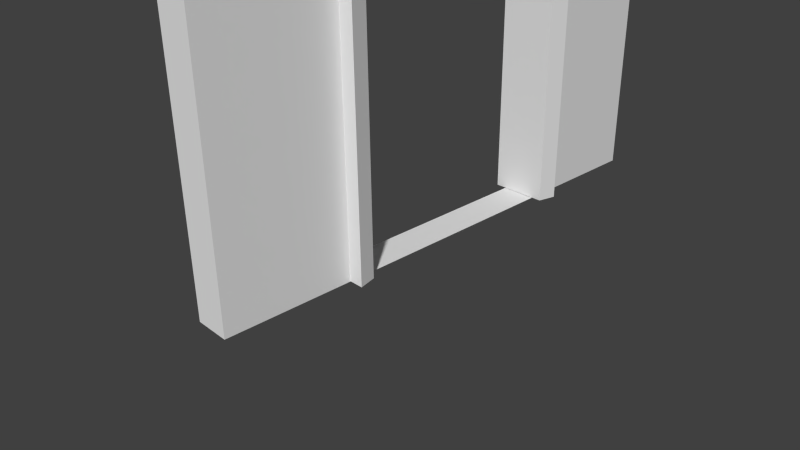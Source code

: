 # Source: TavernDoorArch.blend  (saved by Blender 2.76.0; exported with 4.5.12 LTS)
import bpy
from mathutils import Matrix  # noqa: F401  (used for matrix-valued properties, if any)

bpy.ops.wm.read_factory_settings(use_empty=True)
scene = bpy.context.scene
scene.name = 'Scene'

# ---- collections
col_collection_1 = bpy.data.collections.new('Collection 1'); scene.collection.children.link(col_collection_1)

# ---- world
world_world = bpy.data.worlds.new('World'); scene.world = world_world
world_world.color = (0.05088, 0.05088, 0.05088)
world_world.use_sun_shadow = False
world_world.sun_shadow_jitter_overblur = 0.0
world_world.cycles.sampling_method = 'MANUAL'
world_world.cycles.sample_map_resolution = 256

# ---- cameras
cam_camera = bpy.data.cameras.new('Camera')
cam_camera.clip_end = 100.0
cam_camera.lens = 35.0
cam_camera.sensor_width = 32.0
cam_camera.sensor_height = 18.0
cam_camera.ortho_scale = 7.314
cam_camera.dof.focus_distance = 0.0
cam_camera.dof.aperture_fstop = 128.0

# ---- meshes
me_plane_011 = bpy.data.meshes.new('Plane.011')
me_plane_011.from_pydata([(-0.1676, 0.0125, -3.0), (0.1973, 0.0125, -3.0), (-0.1676, -0.0125, -3.0), (0.1973, -0.0125, -3.0), (0.1973, 0.0125, 1.435), (-0.1676, 0.0125, 1.435), (-0.1676, -0.0125, 1.435), (0.1973, -0.0125, 1.435), (-0.1424, 0.0125, 1.86), (0.1721, 0.0125, 1.86), (0.1721, -0.0125, 1.86), (-0.1424, -0.0125, 1.86), (-0.1006, 0.0125, 2.262), (0.1303, 0.0125, 2.262), (0.1303, -0.0125, 2.262), (-0.1006, -0.0125, 2.262), (0.07441, -0.0125, 2.528), (-0.04472, -0.0125, 2.528), (-0.04472, 0.0125, 2.528), (0.07441, 0.0125, 2.528), (0.1727, -0.01081, -3.0), (0.1727, 0.01081, -3.0), (-0.143, -0.01081, -3.0), (-0.143, 0.01081, -3.0), (0.1727, 0.01081, 1.378), (-0.143, 0.01081, 1.378), (-0.143, -0.01081, 1.378), (0.1727, -0.01081, 1.378), (0.1509, 0.01081, 1.746), (0.1509, -0.01081, 1.746), (0.1147, 0.01081, 2.094), (0.1147, -0.01081, 2.094), (0.06637, -0.01081, 2.324), (0.06637, 0.01081, 2.324), (-0.03668, 0.01081, 2.324), (-0.03668, -0.01081, 2.324), (-0.08499, 0.01081, 2.094), (-0.08499, -0.01081, 2.094), (-0.1212, 0.01081, 1.746), (-0.1212, -0.01081, 1.746)], [], [(15, 12, 8, 11), (11, 8, 5, 6), (6, 5, 0, 2), (3, 1, 4, 7), (7, 4, 9, 10), (10, 9, 13, 14), (13, 19, 16, 14), (16, 19, 18, 17), (17, 18, 12, 15), (37, 39, 38, 36), (39, 26, 25, 38), (26, 22, 23, 25), (20, 27, 24, 21), (27, 29, 28, 24), (29, 31, 30, 28), (30, 31, 32, 33), (32, 35, 34, 33), (35, 37, 36, 34), (11, 6, 26, 39), (3, 7, 27, 20), (8, 12, 36, 38), (5, 8, 38, 25), (16, 17, 35, 32), (7, 10, 29, 27), (1, 3, 20, 21), (18, 19, 33, 34), (10, 14, 31, 29), (2, 0, 23, 22), (9, 4, 24, 28), (14, 16, 32, 31), (4, 1, 21, 24), (13, 9, 28, 30), (17, 15, 37, 35), (0, 5, 25, 23), (19, 13, 30, 33), (15, 11, 39, 37), (6, 2, 22, 26), (12, 18, 34, 36)])
me_plane_011.use_remesh_preserve_volume = False
me_plane_011.use_remesh_preserve_attributes = False
me_plane_011.use_mirror_vertex_groups = False
me_plane_011.update()
me_plane_010 = bpy.data.meshes.new('Plane.010')
me_plane_010.from_pydata([(0.3798, 0.0125, -3.0), (0.3798, -0.0125, -3.0), (0.3798, 0.0125, 3.0), (0.3798, -0.0125, 3.0), (-0.3501, 0.0125, -3.0), (-0.3501, -0.0125, -3.0), (-0.3501, 0.0125, 3.0), (-0.3501, -0.0125, 3.0), (-0.1676, 0.0125, -3.0), (0.1973, 0.0125, -3.0), (-0.1676, -0.0125, -3.0), (0.1973, -0.0125, -3.0), (-0.1676, 0.0125, 3.0), (0.1973, 0.0125, 3.0), (-0.1676, -0.0125, 3.0), (0.1973, -0.0125, 3.0), (-0.2162, 0.0125, -3.0), (-0.2162, -0.0125, -3.0), (-0.2162, 0.0125, 3.0), (-0.2162, -0.0125, 3.0), (0.2527, 0.0125, -3.0), (0.2527, -0.0125, -3.0), (0.2527, 0.0125, 3.0), (0.2527, -0.0125, 3.0), (0.3798, 0.0125, 2.528), (0.3798, -0.0125, 2.528), (-0.3501, 0.0125, 2.528), (-0.3501, -0.0125, 2.528), (0.1973, 0.0125, 2.528), (-0.1676, 0.0125, 2.528), (-0.1676, -0.0125, 2.528), (0.1973, -0.0125, 2.528), (-0.2162, -0.0125, 2.528), (-0.2162, 0.0125, 2.528), (0.2527, 0.0125, 2.528), (0.2527, -0.0125, 2.528), (0.3798, -0.0125, 1.435), (0.3798, 0.0125, 1.435), (-0.3501, 0.0125, 1.435), (-0.3501, -0.0125, 1.435), (0.1973, 0.0125, 1.435), (-0.1676, 0.0125, 1.435), (-0.1676, -0.0125, 1.435), (0.1973, -0.0125, 1.435), (-0.2162, -0.0125, 1.435), (-0.2162, 0.0125, 1.435), (0.2527, 0.0125, 1.435), (0.2527, -0.0125, 1.435), (0.3798, 0.0125, 1.86), (-0.3501, 0.0125, 1.86), (-0.3501, -0.0125, 1.86), (0.1973, 0.0125, 1.86), (-0.1676, 0.0125, 1.86), (-0.1676, -0.0125, 1.86), (0.1973, -0.0125, 1.86), (-0.2162, -0.0125, 1.86), (-0.2162, 0.0125, 1.86), (0.2527, 0.0125, 1.86), (0.2527, -0.0125, 1.86), (0.3798, -0.0125, 1.86), (0.3798, 0.0125, 2.262), (-0.3501, 0.0125, 2.262), (-0.3501, -0.0125, 2.262), (0.1973, 0.0125, 2.262), (-0.1676, 0.0125, 2.262), (-0.1676, -0.0125, 2.262), (0.1973, -0.0125, 2.262), (-0.2162, -0.0125, 2.262), (-0.2162, 0.0125, 2.262), (0.2527, 0.0125, 2.262), (0.2527, -0.0125, 2.262), (0.3798, -0.0125, 2.262), (-0.1424, 0.0125, -3.0), (0.1721, 0.0125, -3.0), (-0.1424, -0.0125, -3.0), (0.1721, -0.0125, -3.0), (-0.1424, 0.0125, 3.0), (0.1721, 0.0125, 3.0), (-0.1424, -0.0125, 3.0), (0.1721, -0.0125, 3.0), (0.1721, -0.0125, 2.528), (-0.1424, -0.0125, 2.528), (-0.1424, 0.0125, 2.528), (0.1721, 0.0125, 2.528), (-0.1424, 0.0125, 1.86), (0.1721, 0.0125, 1.86), (0.1721, -0.0125, 1.86), (-0.1424, -0.0125, 1.86), (-0.1424, 0.0125, 2.262), (0.1721, 0.0125, 2.262), (0.1721, -0.0125, 2.262), (-0.1424, -0.0125, 2.262), (-0.1006, 0.0125, -3.0), (0.1303, 0.0125, -3.0), (-0.1006, -0.0125, -3.0), (0.1303, -0.0125, -3.0), (-0.1006, 0.0125, 3.0), (0.1303, 0.0125, 3.0), (-0.1006, -0.0125, 3.0), (0.1303, -0.0125, 3.0), (0.1303, -0.0125, 2.528), (-0.1006, -0.0125, 2.528), (-0.1006, 0.0125, 2.528), (0.1303, 0.0125, 2.528), (-0.1006, 0.0125, 2.262), (0.1303, 0.0125, 2.262), (0.1303, -0.0125, 2.262), (-0.1006, -0.0125, 2.262), (-0.04472, 0.0125, -3.0), (0.07441, 0.0125, -3.0), (-0.04472, -0.0125, -3.0), (0.07441, -0.0125, -3.0), (-0.04472, 0.0125, 3.0), (0.07441, 0.0125, 3.0), (-0.04472, -0.0125, 3.0), (0.07441, -0.0125, 3.0), (0.07441, -0.0125, 2.528), (-0.04472, -0.0125, 2.528), (-0.04472, 0.0125, 2.528), (0.07441, 0.0125, 2.528)], [], [(25, 24, 2, 3), (35, 25, 3, 23), (33, 26, 6, 18), (18, 6, 7, 19), (38, 4, 5, 39), (16, 17, 5, 4), (20, 21, 11, 9), (72, 8, 10, 74), (22, 13, 15, 23), (76, 12, 14, 78), (34, 28, 13, 22), (82, 29, 12, 76), (32, 30, 14, 19), (80, 31, 15, 79), (27, 32, 19, 7), (8, 10, 17, 16), (12, 18, 19, 14), (29, 33, 18, 12), (24, 34, 22, 2), (2, 22, 23, 3), (0, 1, 21, 20), (31, 35, 23, 15), (66, 70, 35, 31), (60, 69, 34, 24), (64, 68, 33, 29), (62, 67, 32, 27), (90, 66, 31, 80), (67, 65, 30, 32), (88, 64, 29, 82), (69, 63, 28, 34), (6, 26, 27, 7), (68, 61, 26, 33), (70, 71, 25, 35), (71, 60, 24, 25), (1, 0, 37, 36), (21, 1, 36, 47), (16, 4, 38, 45), (20, 9, 40, 46), (17, 10, 42, 44), (5, 17, 44, 39), (8, 16, 45, 41), (0, 20, 46, 37), (11, 21, 47, 43), (49, 38, 39, 50), (61, 49, 50, 62), (36, 37, 48, 59), (47, 36, 59, 58), (45, 38, 49, 56), (46, 40, 51, 57), (44, 42, 53, 55), (39, 44, 55, 50), (41, 45, 56, 52), (37, 46, 57, 48), (43, 47, 58, 54), (26, 61, 62, 27), (59, 48, 60, 71), (58, 59, 71, 70), (56, 49, 61, 68), (57, 51, 63, 69), (84, 52, 64, 88), (55, 53, 65, 67), (86, 54, 66, 90), (50, 55, 67, 62), (52, 56, 68, 64), (48, 57, 69, 60), (54, 58, 70, 66), (53, 87, 91, 65), (51, 85, 89, 63), (51, 40, 85), (63, 89, 83, 28), (104, 88, 82, 102), (65, 91, 81, 30), (106, 90, 80, 100), (30, 81, 78, 14), (100, 80, 79, 99), (28, 83, 77, 13), (102, 82, 76, 96), (13, 77, 79, 15), (96, 76, 78, 98), (9, 73, 75, 11), (92, 72, 74, 94), (73, 93, 95, 75), (108, 92, 94, 110), (77, 97, 99, 79), (112, 96, 98, 114), (83, 103, 97, 77), (118, 102, 96, 112), (81, 101, 98, 78), (116, 100, 99, 115), (91, 107, 101, 81), (89, 105, 103, 83), (105, 89, 85), (119, 103, 105), (102, 118, 104), (88, 104, 84), (52, 84, 41), (54, 86, 43), (90, 106, 86), (100, 116, 106), (117, 101, 107), (107, 91, 87), (53, 42, 87), (101, 117, 114, 98), (117, 116, 115, 114), (103, 119, 113, 97), (119, 118, 112, 113), (97, 113, 115, 99), (113, 112, 114, 115), (93, 109, 111, 95), (109, 108, 110, 111)])
me_plane_010.use_remesh_preserve_volume = False
me_plane_010.use_remesh_preserve_attributes = False
me_plane_010.use_mirror_vertex_groups = False
me_plane_010.update()

# ---- objects
ob_plane_005 = bpy.data.objects.new('Plane.005', me_plane_011)
ob_camera = bpy.data.objects.new('Camera', cam_camera)
ob_plane_004 = bpy.data.objects.new('Plane.004', me_plane_010)

# ---- transforms, parenting, visibility, modifiers, constraints
ob_plane_005.location = (0.07621, 1.031, 3.059)
ob_plane_005.rotation_euler = (0.0, -0.0, 1.571)
ob_plane_005.scale = (10.17, 36.95, 1.017)
ob_plane_005.lineart.crease_threshold = 0.0
ob_camera.location = (7.481, -6.508, 5.344)
ob_camera.rotation_euler = (1.109, 0.01082, 0.8149)
ob_camera.lock_rotations_4d = False
ob_camera.empty_display_type = 'ARROWS'
ob_camera.color = (0.0, 0.0, 0.0, 0.0)
ob_camera.display_type = 'WIRE'
ob_camera.lineart.crease_threshold = 0.0
ob_plane_004.location = (0.07621, 1.031, 3.0)
ob_plane_004.rotation_euler = (0.0, -0.0, 1.571)
ob_plane_004.scale = (10.0, 20.0, 1.0)
ob_plane_004.lineart.crease_threshold = 0.0

# ---- collection membership
col_collection_1.objects.link(ob_plane_005)
col_collection_1.objects.link(ob_camera)
col_collection_1.objects.link(ob_plane_004)

# ---- scene / render settings (as saved in the file)
scene.camera = ob_camera
scene.frame_start = 1; scene.frame_end = 250; scene.frame_set(1)
scene.render.engine = 'BLENDER_EEVEE_NEXT'
scene.render.resolution_percentage = 50
scene.render.dither_intensity = 0.0
scene.cycles.use_denoising = False
scene.cycles.samples = 10
scene.cycles.sampling_pattern = 'TABULATED_SOBOL'
scene.cycles.light_sampling_threshold = 0.0
scene.cycles.use_adaptive_sampling = False
scene.cycles.use_light_tree = False
scene.cycles.blur_glossy = 0.0
scene.cycles.pixel_filter_type = 'GAUSSIAN'
scene.cycles.sample_clamp_indirect = 0.0
scene.view_settings.view_transform = 'Standard'
bpy.context.view_layer.update()

# ---- added for rendering (the .blend has no usable light): sun
light_auto_sun = bpy.data.lights.new('AutoSun', 'SUN')
light_auto_sun.energy = 3.0
light_auto_sun.angle = 0.0523599
ob_auto_sun = bpy.data.objects.new('AutoSun', light_auto_sun)
scene.collection.objects.link(ob_auto_sun)
ob_auto_sun.rotation_euler = (0.872665, 0.174533, 0.523599)
bpy.context.view_layer.update()
